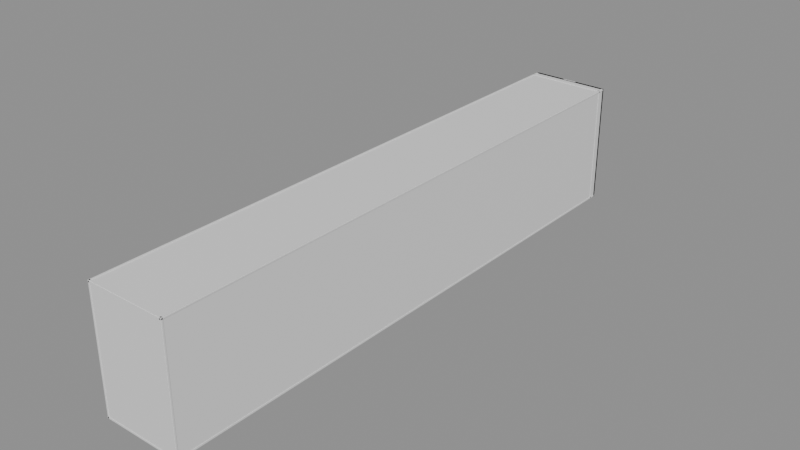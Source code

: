 # Source: Room12Walls.blend  (saved by Blender 5.2.44; exported with 4.5.12 LTS)
import bpy
from mathutils import Matrix  # noqa: F401  (used for matrix-valued properties, if any)

bpy.ops.wm.read_factory_settings(use_empty=True)
scene = bpy.context.scene
scene.name = 'Room12Walls'

# ---- collections
col_editablewalls = bpy.data.collections.new('EditableWalls'); scene.collection.children.link(col_editablewalls)
col_roomreference_locked = bpy.data.collections.new('RoomReference_LOCKED'); scene.collection.children.link(col_roomreference_locked)

# ---- materials (node trees are filled in below, after node groups)
mat_roomwallmaterial = bpy.data.materials.new('RoomWallMaterial')
mat_roomwallmaterial.diffuse_color = (0.3, 0.39, 0.42, 1.0)
mat_roomreferencematerial = bpy.data.materials.new('RoomReferenceMaterial')
mat_roomreferencematerial.diffuse_color = (0.16, 0.24, 0.28, 1.0)

# ---- material node trees
mat_roomwallmaterial.use_nodes = True; mat_roomwallmaterial.node_tree.nodes.clear()
_N = mat_roomwallmaterial.node_tree.nodes; _L = mat_roomwallmaterial.node_tree.links
n0 = _N.new('ShaderNodeBsdfPrincipled'); n0.name = 'Principled BSDF'; n0.location = (-200, 100)
n0.inputs[10].default_value = 0.005
n1 = _N.new('ShaderNodeOutputMaterial'); n1.name = 'Material Output'; n1.location = (200, 100)
_L.new(n0.outputs[0], n1.inputs[0])
n1.is_active_output = True
mat_roomreferencematerial.use_nodes = True; mat_roomreferencematerial.node_tree.nodes.clear()
_N = mat_roomreferencematerial.node_tree.nodes; _L = mat_roomreferencematerial.node_tree.links
n0 = _N.new('ShaderNodeBsdfPrincipled'); n0.name = 'Principled BSDF'; n0.location = (-200, 100)
n0.inputs[10].default_value = 0.005
n1 = _N.new('ShaderNodeOutputMaterial'); n1.name = 'Material Output'; n1.location = (200, 100)
_L.new(n0.outputs[0], n1.inputs[0])
n1.is_active_output = True

# ---- meshes
me_startsidewallleft_mesh = bpy.data.meshes.new('StartSideWallLeft_Mesh')
me_startsidewallleft_mesh.from_pydata([(-0.18, -20.4, -0.61), (0.18, -20.4, -0.61), (0.18, 20.4, -0.61), (-0.18, 20.4, -0.61), (-0.18, -20.4, 0.61), (0.18, -20.4, 0.61), (0.18, 20.4, 0.61), (-0.18, 20.4, 0.61)], [], [(0, 1, 2, 3), (4, 7, 6, 5), (0, 4, 5, 1), (1, 5, 6, 2), (2, 6, 7, 3), (4, 0, 3, 7)])
me_startsidewallleft_mesh.materials.append(mat_roomwallmaterial)
me_startsidewallleft_mesh.update()
me_startsidewallright_mesh = bpy.data.meshes.new('StartSideWallRight_Mesh')
me_startsidewallright_mesh.from_pydata([(-0.18, -20.4, -0.61), (0.18, -20.4, -0.61), (0.18, 20.4, -0.61), (-0.18, 20.4, -0.61), (-0.18, -20.4, 0.61), (0.18, -20.4, 0.61), (0.18, 20.4, 0.61), (-0.18, 20.4, 0.61)], [], [(0, 1, 2, 3), (4, 7, 6, 5), (0, 4, 5, 1), (1, 5, 6, 2), (2, 6, 7, 3), (4, 0, 3, 7)])
me_startsidewallright_mesh.materials.append(mat_roomwallmaterial)
me_startsidewallright_mesh.update()
me_exitsidewallleft_mesh = bpy.data.meshes.new('ExitSideWallLeft_Mesh')
me_exitsidewallleft_mesh.from_pydata([(-0.18, -34.91, -0.61), (0.18, -34.91, -0.61), (0.18, 34.91, -0.61), (-0.18, 34.91, -0.61), (-0.18, -34.91, 0.61), (0.18, -34.91, 0.61), (0.18, 34.91, 0.61), (-0.18, 34.91, 0.61)], [], [(0, 1, 2, 3), (4, 7, 6, 5), (0, 4, 5, 1), (1, 5, 6, 2), (2, 6, 7, 3), (4, 0, 3, 7)])
me_exitsidewallleft_mesh.materials.append(mat_roomwallmaterial)
me_exitsidewallleft_mesh.update()
me_exitsidewallright_mesh = bpy.data.meshes.new('ExitSideWallRight_Mesh')
me_exitsidewallright_mesh.from_pydata([(-0.18, -34.91, -0.61), (0.18, -34.91, -0.61), (0.18, 34.91, -0.61), (-0.18, 34.91, -0.61), (-0.18, -34.91, 0.61), (0.18, -34.91, 0.61), (0.18, 34.91, 0.61), (-0.18, 34.91, 0.61)], [], [(0, 1, 2, 3), (4, 7, 6, 5), (0, 4, 5, 1), (1, 5, 6, 2), (2, 6, 7, 3), (4, 0, 3, 7)])
me_exitsidewallright_mesh.materials.append(mat_roomwallmaterial)
me_exitsidewallright_mesh.update()
me_ref_000_hazardfloor_mesh = bpy.data.meshes.new('REF_000_HazardFloor_Mesh')
me_ref_000_hazardfloor_mesh.from_pydata([(-13.35, -95.35, -0.25), (13.35, -95.35, -0.25), (13.35, 95.35, -0.25), (-13.35, 95.35, -0.25), (-13.35, -95.35, 0.25), (13.35, -95.35, 0.25), (13.35, 95.35, 0.25), (-13.35, 95.35, 0.25)], [], [(0, 1, 2, 3), (4, 7, 6, 5), (0, 4, 5, 1), (1, 5, 6, 2), (2, 6, 7, 3), (4, 0, 3, 7)])
me_ref_000_hazardfloor_mesh.materials.append(mat_roomreferencematerial)
me_ref_000_hazardfloor_mesh.update()
me_ref_001_ceiling_mesh = bpy.data.meshes.new('REF_001_Ceiling_Mesh')
me_ref_001_ceiling_mesh.from_pydata([(-13.35, -95.35, -0.2), (13.35, -95.35, -0.2), (13.35, 95.35, -0.2), (-13.35, 95.35, -0.2), (-13.35, -95.35, 0.2), (13.35, -95.35, 0.2), (13.35, 95.35, 0.2), (-13.35, 95.35, 0.2)], [], [(0, 1, 2, 3), (4, 7, 6, 5), (0, 4, 5, 1), (1, 5, 6, 2), (2, 6, 7, 3), (4, 0, 3, 7)])
me_ref_001_ceiling_mesh.materials.append(mat_roomreferencematerial)
me_ref_001_ceiling_mesh.update()
me_ref_002_leftwall_mesh = bpy.data.meshes.new('REF_002_LeftWall_Mesh')
me_ref_002_leftwall_mesh.from_pydata([(-0.225, -95.35, -20.1), (0.225, -95.35, -20.1), (0.225, 95.35, -20.1), (-0.225, 95.35, -20.1), (-0.225, -95.35, 20.1), (0.225, -95.35, 20.1), (0.225, 95.35, 20.1), (-0.225, 95.35, 20.1)], [], [(0, 1, 2, 3), (4, 7, 6, 5), (0, 4, 5, 1), (1, 5, 6, 2), (2, 6, 7, 3), (4, 0, 3, 7)])
me_ref_002_leftwall_mesh.materials.append(mat_roomreferencematerial)
me_ref_002_leftwall_mesh.update()
me_ref_003_rightwall_mesh = bpy.data.meshes.new('REF_003_RightWall_Mesh')
me_ref_003_rightwall_mesh.from_pydata([(-0.225, -95.35, -20.1), (0.225, -95.35, -20.1), (0.225, 95.35, -20.1), (-0.225, 95.35, -20.1), (-0.225, -95.35, 20.1), (0.225, -95.35, 20.1), (0.225, 95.35, 20.1), (-0.225, 95.35, 20.1)], [], [(0, 1, 2, 3), (4, 7, 6, 5), (0, 4, 5, 1), (1, 5, 6, 2), (2, 6, 7, 3), (4, 0, 3, 7)])
me_ref_003_rightwall_mesh.materials.append(mat_roomreferencematerial)
me_ref_003_rightwall_mesh.update()
me_ref_004_backwall_mesh = bpy.data.meshes.new('REF_004_BackWall_Mesh')
me_ref_004_backwall_mesh.from_pydata([(-13.35, -0.225, -20.1), (13.35, -0.225, -20.1), (13.35, 0.225, -20.1), (-13.35, 0.225, -20.1), (-13.35, -0.225, 20.1), (13.35, -0.225, 20.1), (13.35, 0.225, 20.1), (-13.35, 0.225, 20.1)], [], [(0, 1, 2, 3), (4, 7, 6, 5), (0, 4, 5, 1), (1, 5, 6, 2), (2, 6, 7, 3), (4, 0, 3, 7)])
me_ref_004_backwall_mesh.materials.append(mat_roomreferencematerial)
me_ref_004_backwall_mesh.update()
me_ref_005_exitwall_mesh = bpy.data.meshes.new('REF_005_ExitWall_Mesh')
me_ref_005_exitwall_mesh.from_pydata([(-13.35, -0.225, -20.1), (13.35, -0.225, -20.1), (13.35, 0.225, -20.1), (-13.35, 0.225, -20.1), (-13.35, -0.225, 20.1), (13.35, -0.225, 20.1), (13.35, 0.225, 20.1), (-13.35, 0.225, 20.1)], [], [(0, 1, 2, 3), (4, 7, 6, 5), (0, 4, 5, 1), (1, 5, 6, 2), (2, 6, 7, 3), (4, 0, 3, 7)])
me_ref_005_exitwall_mesh.materials.append(mat_roomreferencematerial)
me_ref_005_exitwall_mesh.update()
me_ref_006_exitwalldoorwayleft_mesh = bpy.data.meshes.new('REF_006_ExitWallDoorwayLeft_Mesh')
me_ref_006_exitwalldoorwayleft_mesh.from_pydata([(-5.5, -0.225, -20.1), (5.5, -0.225, -20.1), (5.5, 0.225, -20.1), (-5.5, 0.225, -20.1), (-5.5, -0.225, 20.1), (5.5, -0.225, 20.1), (5.5, 0.225, 20.1), (-5.5, 0.225, 20.1)], [], [(0, 1, 2, 3), (4, 7, 6, 5), (0, 4, 5, 1), (1, 5, 6, 2), (2, 6, 7, 3), (4, 0, 3, 7)])
me_ref_006_exitwalldoorwayleft_mesh.materials.append(mat_roomreferencematerial)
me_ref_006_exitwalldoorwayleft_mesh.update()
me_ref_007_exitwalldoorwayright_mesh = bpy.data.meshes.new('REF_007_ExitWallDoorwayRight_Mesh')
me_ref_007_exitwalldoorwayright_mesh.from_pydata([(-5.5, -0.225, -20.1), (5.5, -0.225, -20.1), (5.5, 0.225, -20.1), (-5.5, 0.225, -20.1), (-5.5, -0.225, 20.1), (5.5, -0.225, 20.1), (5.5, 0.225, 20.1), (-5.5, 0.225, 20.1)], [], [(0, 1, 2, 3), (4, 7, 6, 5), (0, 4, 5, 1), (1, 5, 6, 2), (2, 6, 7, 3), (4, 0, 3, 7)])
me_ref_007_exitwalldoorwayright_mesh.materials.append(mat_roomreferencematerial)
me_ref_007_exitwalldoorwayright_mesh.update()
me_ref_008_exitwalldoorwaybelow_mesh = bpy.data.meshes.new('REF_008_ExitWallDoorwayBelow_Mesh')
me_ref_008_exitwalldoorwaybelow_mesh.from_pydata([(-2.35, -0.225, -3.845), (2.35, -0.225, -3.845), (2.35, 0.225, -3.845), (-2.35, 0.225, -3.845), (-2.35, -0.225, 3.845), (2.35, -0.225, 3.845), (2.35, 0.225, 3.845), (-2.35, 0.225, 3.845)], [], [(0, 1, 2, 3), (4, 7, 6, 5), (0, 4, 5, 1), (1, 5, 6, 2), (2, 6, 7, 3), (4, 0, 3, 7)])
me_ref_008_exitwalldoorwaybelow_mesh.materials.append(mat_roomreferencematerial)
me_ref_008_exitwalldoorwaybelow_mesh.update()
me_ref_009_exitwalldoorwayabove_mesh = bpy.data.meshes.new('REF_009_ExitWallDoorwayAbove_Mesh')
me_ref_009_exitwalldoorwayabove_mesh.from_pydata([(-2.35, -0.225, -13.81), (2.35, -0.225, -13.81), (2.35, 0.225, -13.81), (-2.35, 0.225, -13.81), (-2.35, -0.225, 13.81), (2.35, -0.225, 13.81), (2.35, 0.225, 13.81), (-2.35, 0.225, 13.81)], [], [(0, 1, 2, 3), (4, 7, 6, 5), (0, 4, 5, 1), (1, 5, 6, 2), (2, 6, 7, 3), (4, 0, 3, 7)])
me_ref_009_exitwalldoorwayabove_mesh.materials.append(mat_roomreferencematerial)
me_ref_009_exitwalldoorwayabove_mesh.update()
me_ref_010_safestart_mesh = bpy.data.meshes.new('REF_010_SafeStart_Mesh')
me_ref_010_safestart_mesh.from_pydata([(-6.0, -20.5, -0.25), (6.0, -20.5, -0.25), (6.0, 20.5, -0.25), (-6.0, 20.5, -0.25), (-6.0, -20.5, 0.25), (6.0, -20.5, 0.25), (6.0, 20.5, 0.25), (-6.0, 20.5, 0.25)], [], [(0, 1, 2, 3), (4, 7, 6, 5), (0, 4, 5, 1), (1, 5, 6, 2), (2, 6, 7, 3), (4, 0, 3, 7)])
me_ref_010_safestart_mesh.materials.append(mat_roomreferencematerial)
me_ref_010_safestart_mesh.update()
me_ref_011_dropbarrier_mesh = bpy.data.meshes.new('REF_011_DropBarrier_Mesh')
me_ref_011_dropbarrier_mesh.from_pydata([(-6.0, -0.275, -1.5), (6.0, -0.275, -1.5), (6.0, 0.275, -1.5), (-6.0, 0.275, -1.5), (-6.0, -0.275, 1.5), (6.0, -0.275, 1.5), (6.0, 0.275, 1.5), (-6.0, 0.275, 1.5)], [], [(0, 1, 2, 3), (4, 7, 6, 5), (0, 4, 5, 1), (1, 5, 6, 2), (2, 6, 7, 3), (4, 0, 3, 7)])
me_ref_011_dropbarrier_mesh.materials.append(mat_roomreferencematerial)
me_ref_011_dropbarrier_mesh.update()
me_ref_012_gravityelasticmembrane_mesh = bpy.data.meshes.new('REF_012_GravityElasticMembrane_Mesh')
me_ref_012_gravityelasticmembrane_mesh.from_pydata([(-7.0, -12.5, -0.25), (7.0, -12.5, -0.25), (7.0, 12.5, -0.25), (-7.0, 12.5, -0.25), (-7.0, -12.5, 0.25), (7.0, -12.5, 0.25), (7.0, 12.5, 0.25), (-7.0, 12.5, 0.25)], [], [(0, 1, 2, 3), (4, 7, 6, 5), (0, 4, 5, 1), (1, 5, 6, 2), (2, 6, 7, 3), (4, 0, 3, 7)])
me_ref_012_gravityelasticmembrane_mesh.materials.append(mat_roomreferencematerial)
me_ref_012_gravityelasticmembrane_mesh.update()
me_ref_013_secondgravityelasticmembrane_mesh = bpy.data.meshes.new('REF_013_SecondGravityElasticMembrane_Mesh')
me_ref_013_secondgravityelasticmembrane_mesh.from_pydata([(-7.0, -8.0, -0.25), (7.0, -8.0, -0.25), (7.0, 8.0, -0.25), (-7.0, 8.0, -0.25), (-7.0, -8.0, 0.25), (7.0, -8.0, 0.25), (7.0, 8.0, 0.25), (-7.0, 8.0, 0.25)], [], [(0, 1, 2, 3), (4, 7, 6, 5), (0, 4, 5, 1), (1, 5, 6, 2), (2, 6, 7, 3), (4, 0, 3, 7)])
me_ref_013_secondgravityelasticmembrane_mesh.materials.append(mat_roomreferencematerial)
me_ref_013_secondgravityelasticmembrane_mesh.update()
me_ref_014_exitdeck_mesh = bpy.data.meshes.new('REF_014_ExitDeck_Mesh')
me_ref_014_exitdeck_mesh.from_pydata([(-9.0, -34.88, -0.25), (9.0, -34.88, -0.25), (9.0, 34.88, -0.25), (-9.0, 34.88, -0.25), (-9.0, -34.88, 0.25), (9.0, -34.88, 0.25), (9.0, 34.88, 0.25), (-9.0, 34.88, 0.25)], [], [(0, 1, 2, 3), (4, 7, 6, 5), (0, 4, 5, 1), (1, 5, 6, 2), (2, 6, 7, 3), (4, 0, 3, 7)])
me_ref_014_exitdeck_mesh.materials.append(mat_roomreferencematerial)
me_ref_014_exitdeck_mesh.update()
me_ref_015_exitcorridorfloor_mesh = bpy.data.meshes.new('REF_015_ExitCorridorFloor_Mesh')
me_ref_015_exitcorridorfloor_mesh.from_pydata([(-1.825, -5.265, -0.12), (1.825, -5.265, -0.12), (1.825, 5.265, -0.12), (-1.825, 5.265, -0.12), (-1.825, -5.265, 0.12), (1.825, -5.265, 0.12), (1.825, 5.265, 0.12), (-1.825, 5.265, 0.12)], [], [(0, 1, 2, 3), (4, 7, 6, 5), (0, 4, 5, 1), (1, 5, 6, 2), (2, 6, 7, 3), (4, 0, 3, 7)])
me_ref_015_exitcorridorfloor_mesh.materials.append(mat_roomreferencematerial)
me_ref_015_exitcorridorfloor_mesh.update()
me_ref_016_exitcorridorceiling_mesh = bpy.data.meshes.new('REF_016_ExitCorridorCeiling_Mesh')
me_ref_016_exitcorridorceiling_mesh.from_pydata([(-1.825, -4.8, -0.12), (1.825, -4.8, -0.12), (1.825, 4.8, -0.12), (-1.825, 4.8, -0.12), (-1.825, -4.8, 0.12), (1.825, -4.8, 0.12), (1.825, 4.8, 0.12), (-1.825, 4.8, 0.12)], [], [(0, 1, 2, 3), (4, 7, 6, 5), (0, 4, 5, 1), (1, 5, 6, 2), (2, 6, 7, 3), (4, 0, 3, 7)])
me_ref_016_exitcorridorceiling_mesh.materials.append(mat_roomreferencematerial)
me_ref_016_exitcorridorceiling_mesh.update()
me_ref_017_exitcorridorleftwall_mesh = bpy.data.meshes.new('REF_017_ExitCorridorLeftWall_Mesh')
me_ref_017_exitcorridorleftwall_mesh.from_pydata([(-0.12, -5.12, -2.07), (0.12, -5.12, -2.07), (0.12, 5.12, -2.07), (-0.12, 5.12, -2.07), (-0.12, -5.12, 2.07), (0.12, -5.12, 2.07), (0.12, 5.12, 2.07), (-0.12, 5.12, 2.07)], [], [(0, 1, 2, 3), (4, 7, 6, 5), (0, 4, 5, 1), (1, 5, 6, 2), (2, 6, 7, 3), (4, 0, 3, 7)])
me_ref_017_exitcorridorleftwall_mesh.materials.append(mat_roomreferencematerial)
me_ref_017_exitcorridorleftwall_mesh.update()
me_ref_018_exitcorridorrightwall_mesh = bpy.data.meshes.new('REF_018_ExitCorridorRightWall_Mesh')
me_ref_018_exitcorridorrightwall_mesh.from_pydata([(-0.12, -5.12, -2.07), (0.12, -5.12, -2.07), (0.12, 5.12, -2.07), (-0.12, 5.12, -2.07), (-0.12, -5.12, 2.07), (0.12, -5.12, 2.07), (0.12, 5.12, 2.07), (-0.12, 5.12, 2.07)], [], [(0, 1, 2, 3), (4, 7, 6, 5), (0, 4, 5, 1), (1, 5, 6, 2), (2, 6, 7, 3), (4, 0, 3, 7)])
me_ref_018_exitcorridorrightwall_mesh.materials.append(mat_roomreferencematerial)
me_ref_018_exitcorridorrightwall_mesh.update()
me_ref_019_exitcorridorendwall_mesh = bpy.data.meshes.new('REF_019_ExitCorridorEndWall_Mesh')
me_ref_019_exitcorridorendwall_mesh.from_pydata([(-2.065, -0.12, -2.07), (2.065, -0.12, -2.07), (2.065, 0.12, -2.07), (-2.065, 0.12, -2.07), (-2.065, -0.12, 2.07), (2.065, -0.12, 2.07), (2.065, 0.12, 2.07), (-2.065, 0.12, 2.07)], [], [(0, 1, 2, 3), (4, 7, 6, 5), (0, 4, 5, 1), (1, 5, 6, 2), (2, 6, 7, 3), (4, 0, 3, 7)])
me_ref_019_exitcorridorendwall_mesh.materials.append(mat_roomreferencematerial)
me_ref_019_exitcorridorendwall_mesh.update()
me_ref_020_framecollision_mesh = bpy.data.meshes.new('REF_020_FrameCollision_Mesh')
me_ref_020_framecollision_mesh.from_pydata([(-0.75, -0.19, -2.01), (0.75, -0.19, -2.01), (0.75, 0.19, -2.01), (-0.75, 0.19, -2.01), (-0.75, -0.19, 2.01), (0.75, -0.19, 2.01), (0.75, 0.19, 2.01), (-0.75, 0.19, 2.01)], [], [(0, 1, 2, 3), (4, 7, 6, 5), (0, 4, 5, 1), (1, 5, 6, 2), (2, 6, 7, 3), (4, 0, 3, 7)])
me_ref_020_framecollision_mesh.materials.append(mat_roomreferencematerial)
me_ref_020_framecollision_mesh.update()
me_ref_021_closeddoorblocker_mesh = bpy.data.meshes.new('REF_021_ClosedDoorBlocker_Mesh')
me_ref_021_closeddoorblocker_mesh.from_pydata([(-1.85, -0.17, -2.07), (1.85, -0.17, -2.07), (1.85, 0.17, -2.07), (-1.85, 0.17, -2.07), (-1.85, -0.17, 2.07), (1.85, -0.17, 2.07), (1.85, 0.17, 2.07), (-1.85, 0.17, 2.07)], [], [(0, 1, 2, 3), (4, 7, 6, 5), (0, 4, 5, 1), (1, 5, 6, 2), (2, 6, 7, 3), (4, 0, 3, 7)])
me_ref_021_closeddoorblocker_mesh.materials.append(mat_roomreferencematerial)
me_ref_021_closeddoorblocker_mesh.update()
me_ref_022_exitdoorbackingleft_mesh = bpy.data.meshes.new('REF_022_ExitDoorBackingLeft_Mesh')
me_ref_022_exitdoorbackingleft_mesh.from_pydata([(-5.5, -0.21, -20.1), (5.5, -0.21, -20.1), (5.5, 0.21, -20.1), (-5.5, 0.21, -20.1), (-5.5, -0.21, 20.1), (5.5, -0.21, 20.1), (5.5, 0.21, 20.1), (-5.5, 0.21, 20.1)], [], [(0, 1, 2, 3), (4, 7, 6, 5), (0, 4, 5, 1), (1, 5, 6, 2), (2, 6, 7, 3), (4, 0, 3, 7)])
me_ref_022_exitdoorbackingleft_mesh.materials.append(mat_roomreferencematerial)
me_ref_022_exitdoorbackingleft_mesh.update()
me_ref_023_exitdoorbackingright_mesh = bpy.data.meshes.new('REF_023_ExitDoorBackingRight_Mesh')
me_ref_023_exitdoorbackingright_mesh.from_pydata([(-5.5, -0.21, -20.1), (5.5, -0.21, -20.1), (5.5, 0.21, -20.1), (-5.5, 0.21, -20.1), (-5.5, -0.21, 20.1), (5.5, -0.21, 20.1), (5.5, 0.21, 20.1), (-5.5, 0.21, 20.1)], [], [(0, 1, 2, 3), (4, 7, 6, 5), (0, 4, 5, 1), (1, 5, 6, 2), (2, 6, 7, 3), (4, 0, 3, 7)])
me_ref_023_exitdoorbackingright_mesh.materials.append(mat_roomreferencematerial)
me_ref_023_exitdoorbackingright_mesh.update()
me_ref_024_exitdoorbackingbelow_mesh = bpy.data.meshes.new('REF_024_ExitDoorBackingBelow_Mesh')
me_ref_024_exitdoorbackingbelow_mesh.from_pydata([(-2.35, -0.21, -3.845), (2.35, -0.21, -3.845), (2.35, 0.21, -3.845), (-2.35, 0.21, -3.845), (-2.35, -0.21, 3.845), (2.35, -0.21, 3.845), (2.35, 0.21, 3.845), (-2.35, 0.21, 3.845)], [], [(0, 1, 2, 3), (4, 7, 6, 5), (0, 4, 5, 1), (1, 5, 6, 2), (2, 6, 7, 3), (4, 0, 3, 7)])
me_ref_024_exitdoorbackingbelow_mesh.materials.append(mat_roomreferencematerial)
me_ref_024_exitdoorbackingbelow_mesh.update()
me_ref_025_exitdoorbackingabove_mesh = bpy.data.meshes.new('REF_025_ExitDoorBackingAbove_Mesh')
me_ref_025_exitdoorbackingabove_mesh.from_pydata([(-2.35, -0.21, -14.06), (2.35, -0.21, -14.06), (2.35, 0.21, -14.06), (-2.35, 0.21, -14.06), (-2.35, -0.21, 14.06), (2.35, -0.21, 14.06), (2.35, 0.21, 14.06), (-2.35, 0.21, 14.06)], [], [(0, 1, 2, 3), (4, 7, 6, 5), (0, 4, 5, 1), (1, 5, 6, 2), (2, 6, 7, 3), (4, 0, 3, 7)])
me_ref_025_exitdoorbackingabove_mesh.materials.append(mat_roomreferencematerial)
me_ref_025_exitdoorbackingabove_mesh.update()

# ---- objects
ob_startsidewallleft = bpy.data.objects.new('StartSideWallLeft', me_startsidewallleft_mesh)
ob_startsidewallright = bpy.data.objects.new('StartSideWallRight', me_startsidewallright_mesh)
ob_exitsidewallleft = bpy.data.objects.new('ExitSideWallLeft', me_exitsidewallleft_mesh)
ob_exitsidewallright = bpy.data.objects.new('ExitSideWallRight', me_exitsidewallright_mesh)
ob_ref_000_hazardfloor = bpy.data.objects.new('REF_000_HazardFloor', me_ref_000_hazardfloor_mesh)
ob_ref_001_ceiling = bpy.data.objects.new('REF_001_Ceiling', me_ref_001_ceiling_mesh)
ob_ref_002_leftwall = bpy.data.objects.new('REF_002_LeftWall', me_ref_002_leftwall_mesh)
ob_ref_003_rightwall = bpy.data.objects.new('REF_003_RightWall', me_ref_003_rightwall_mesh)
ob_ref_004_backwall = bpy.data.objects.new('REF_004_BackWall', me_ref_004_backwall_mesh)
ob_ref_005_exitwall = bpy.data.objects.new('REF_005_ExitWall', me_ref_005_exitwall_mesh)
ob_ref_006_exitwalldoorwayleft = bpy.data.objects.new('REF_006_ExitWallDoorwayLeft', me_ref_006_exitwalldoorwayleft_mesh)
ob_ref_007_exitwalldoorwayright = bpy.data.objects.new('REF_007_ExitWallDoorwayRight', me_ref_007_exitwalldoorwayright_mesh)
ob_ref_008_exitwalldoorwaybelow = bpy.data.objects.new('REF_008_ExitWallDoorwayBelow', me_ref_008_exitwalldoorwaybelow_mesh)
ob_ref_009_exitwalldoorwayabove = bpy.data.objects.new('REF_009_ExitWallDoorwayAbove', me_ref_009_exitwalldoorwayabove_mesh)
ob_ref_010_safestart = bpy.data.objects.new('REF_010_SafeStart', me_ref_010_safestart_mesh)
ob_ref_011_dropbarrier = bpy.data.objects.new('REF_011_DropBarrier', me_ref_011_dropbarrier_mesh)
ob_ref_012_gravityelasticmembrane = bpy.data.objects.new('REF_012_GravityElasticMembrane', me_ref_012_gravityelasticmembrane_mesh)
ob_ref_013_secondgravityelasticmembrane = bpy.data.objects.new('REF_013_SecondGravityElasticMembrane', me_ref_013_secondgravityelasticmembrane_mesh)
ob_ref_014_exitdeck = bpy.data.objects.new('REF_014_ExitDeck', me_ref_014_exitdeck_mesh)
ob_ref_015_exitcorridorfloor = bpy.data.objects.new('REF_015_ExitCorridorFloor', me_ref_015_exitcorridorfloor_mesh)
ob_ref_016_exitcorridorceiling = bpy.data.objects.new('REF_016_ExitCorridorCeiling', me_ref_016_exitcorridorceiling_mesh)
ob_ref_017_exitcorridorleftwall = bpy.data.objects.new('REF_017_ExitCorridorLeftWall', me_ref_017_exitcorridorleftwall_mesh)
ob_ref_018_exitcorridorrightwall = bpy.data.objects.new('REF_018_ExitCorridorRightWall', me_ref_018_exitcorridorrightwall_mesh)
ob_ref_019_exitcorridorendwall = bpy.data.objects.new('REF_019_ExitCorridorEndWall', me_ref_019_exitcorridorendwall_mesh)
ob_ref_020_framecollision = bpy.data.objects.new('REF_020_FrameCollision', me_ref_020_framecollision_mesh)
ob_ref_021_closeddoorblocker = bpy.data.objects.new('REF_021_ClosedDoorBlocker', me_ref_021_closeddoorblocker_mesh)
ob_ref_022_exitdoorbackingleft = bpy.data.objects.new('REF_022_ExitDoorBackingLeft', me_ref_022_exitdoorbackingleft_mesh)
ob_ref_023_exitdoorbackingright = bpy.data.objects.new('REF_023_ExitDoorBackingRight', me_ref_023_exitdoorbackingright_mesh)
ob_ref_024_exitdoorbackingbelow = bpy.data.objects.new('REF_024_ExitDoorBackingBelow', me_ref_024_exitdoorbackingbelow_mesh)
ob_ref_025_exitdoorbackingabove = bpy.data.objects.new('REF_025_ExitDoorBackingAbove', me_ref_025_exitdoorbackingabove_mesh)

# ---- transforms, parenting, visibility, modifiers, constraints
ob_startsidewallleft.location = (-6.18, -29.38, 22.49)
ob_startsidewallright.location = (6.18, -29.38, 22.49)
ob_exitsidewallleft.location = (-9.18, 101.9, 4.49)
ob_exitsidewallright.location = (9.18, 101.9, 4.49)
ob_ref_000_hazardfloor.location = (0.0, 45.0, -3.25)
ob_ref_000_hazardfloor.hide_select = True
ob_ref_001_ceiling.location = (0.0, 45.0, 36.2)
ob_ref_001_ceiling.hide_select = True
ob_ref_002_leftwall.location = (-13.0, 45.0, 16.5)
ob_ref_002_leftwall.hide_select = True
ob_ref_003_rightwall.location = (13.0, 45.0, 16.5)
ob_ref_003_rightwall.hide_select = True
ob_ref_004_backwall.location = (0.0, -50.0, 16.5)
ob_ref_004_backwall.hide_select = True
ob_ref_005_exitwall.location = (0.0, 140.0, 16.5)
ob_ref_005_exitwall.hide_select = True
ob_ref_006_exitwalldoorwayleft.location = (-7.85, 140.0, 16.5)
ob_ref_006_exitwalldoorwayleft.hide_select = True
ob_ref_007_exitwalldoorwayright.location = (7.85, 140.0, 16.5)
ob_ref_007_exitwalldoorwayright.hide_select = True
ob_ref_008_exitwalldoorwaybelow.location = (0.0, 140.0, 0.245)
ob_ref_008_exitwalldoorwaybelow.hide_select = True
ob_ref_009_exitwalldoorwayabove.location = (0.0, 140.0, 22.78)
ob_ref_009_exitwalldoorwayabove.hide_select = True
ob_ref_010_safestart.location = (0.0, -29.5, 22.0)
ob_ref_010_safestart.hide_select = True
ob_ref_011_dropbarrier.location = (0.0, -8.75, 23.75)
ob_ref_011_dropbarrier.hide_select = True
ob_ref_012_gravityelasticmembrane.location = (0.0, 7.0, 2.0)
ob_ref_012_gravityelasticmembrane.hide_select = True
ob_ref_013_secondgravityelasticmembrane.location = (0.0, 60.0, 2.0)
ob_ref_013_secondgravityelasticmembrane.hide_select = True
ob_ref_014_exitdeck.location = (0.0, 101.9, 4.0)
ob_ref_014_exitdeck.hide_select = True
ob_ref_015_exitcorridorfloor.location = (0.0, 142.0, 4.13)
ob_ref_015_exitcorridorfloor.hide_select = True
ob_ref_016_exitcorridorceiling.location = (0.0, 142.5, 8.27)
ob_ref_016_exitcorridorceiling.hide_select = True
ob_ref_017_exitcorridorleftwall.location = (-1.945, 142.2, 6.2)
ob_ref_017_exitcorridorleftwall.hide_select = True
ob_ref_018_exitcorridorrightwall.location = (1.945, 142.2, 6.2)
ob_ref_018_exitcorridorrightwall.hide_select = True
ob_ref_019_exitcorridorendwall.location = (0.0, 147.3, 6.2)
ob_ref_019_exitcorridorendwall.hide_select = True
ob_ref_020_framecollision.location = (-3.1, 137.1, 6.26)
ob_ref_020_framecollision.hide_select = True
ob_ref_021_closeddoorblocker.location = (0.0, 137.6, 6.32)
ob_ref_021_closeddoorblocker.hide_select = True
ob_ref_022_exitdoorbackingleft.location = (-7.85, 137.6, 16.5)
ob_ref_022_exitdoorbackingleft.hide_select = True
ob_ref_023_exitdoorbackingright.location = (7.85, 137.6, 16.5)
ob_ref_023_exitdoorbackingright.hide_select = True
ob_ref_024_exitdoorbackingbelow.location = (0.0, 137.6, 0.245)
ob_ref_024_exitdoorbackingbelow.hide_select = True
ob_ref_025_exitdoorbackingabove.location = (0.0, 137.6, 22.53)
ob_ref_025_exitdoorbackingabove.hide_select = True

# ---- collection membership
col_editablewalls.objects.link(ob_startsidewallleft)
col_editablewalls.objects.link(ob_startsidewallright)
col_editablewalls.objects.link(ob_exitsidewallleft)
col_editablewalls.objects.link(ob_exitsidewallright)
col_roomreference_locked.objects.link(ob_ref_000_hazardfloor)
col_roomreference_locked.objects.link(ob_ref_001_ceiling)
col_roomreference_locked.objects.link(ob_ref_002_leftwall)
col_roomreference_locked.objects.link(ob_ref_003_rightwall)
col_roomreference_locked.objects.link(ob_ref_004_backwall)
col_roomreference_locked.objects.link(ob_ref_005_exitwall)
col_roomreference_locked.objects.link(ob_ref_006_exitwalldoorwayleft)
col_roomreference_locked.objects.link(ob_ref_007_exitwalldoorwayright)
col_roomreference_locked.objects.link(ob_ref_008_exitwalldoorwaybelow)
col_roomreference_locked.objects.link(ob_ref_009_exitwalldoorwayabove)
col_roomreference_locked.objects.link(ob_ref_010_safestart)
col_roomreference_locked.objects.link(ob_ref_011_dropbarrier)
col_roomreference_locked.objects.link(ob_ref_012_gravityelasticmembrane)
col_roomreference_locked.objects.link(ob_ref_013_secondgravityelasticmembrane)
col_roomreference_locked.objects.link(ob_ref_014_exitdeck)
col_roomreference_locked.objects.link(ob_ref_015_exitcorridorfloor)
col_roomreference_locked.objects.link(ob_ref_016_exitcorridorceiling)
col_roomreference_locked.objects.link(ob_ref_017_exitcorridorleftwall)
col_roomreference_locked.objects.link(ob_ref_018_exitcorridorrightwall)
col_roomreference_locked.objects.link(ob_ref_019_exitcorridorendwall)
col_roomreference_locked.objects.link(ob_ref_020_framecollision)
col_roomreference_locked.objects.link(ob_ref_021_closeddoorblocker)
col_roomreference_locked.objects.link(ob_ref_022_exitdoorbackingleft)
col_roomreference_locked.objects.link(ob_ref_023_exitdoorbackingright)
col_roomreference_locked.objects.link(ob_ref_024_exitdoorbackingbelow)
col_roomreference_locked.objects.link(ob_ref_025_exitdoorbackingabove)

# ---- scene / render settings (as saved in the file)
scene.frame_start = 1; scene.frame_end = 250; scene.frame_set(1)
scene.render.engine = 'BLENDER_EEVEE_NEXT'
scene.render.image_settings.exr_codec = 'NONE'
scene.render.use_bake_clear = False
scene.render.bake_margin = 0
scene.render.bake_bias = 0.0
scene.render.bake_samples = 0
scene.render.simplify_subdivision_render = 0
scene.render.simplify_child_particles_render = 0.0
scene.render.compositor_device = 'GPU'
scene.eevee.use_volume_custom_range = False
scene.eevee.gtao_distance = 0.0
scene.eevee.use_fast_gi = False
scene.eevee.fast_gi_thickness_near = 0.1
scene.eevee.fast_gi_thickness_far = 0.0
scene.eevee.ray_tracing_options.screen_trace_thickness = 0.1
bpy.context.view_layer.update()

# ---- added for rendering (the .blend has no active camera and no usable light): camera, sun + grey world if the file has none
cam_auto = bpy.data.cameras.new('AutoCamera')
cam_auto.lens = 50.0
cam_auto.sensor_width = 36.0
cam_auto.clip_end = 3305.54
ob_auto_camera = bpy.data.objects.new('AutoCamera', cam_auto)
scene.collection.objects.link(ob_auto_camera)
ob_auto_camera.location = (188.351, -177.486, 167.18)
ob_auto_camera.rotation_euler = (1.09748, -7.21219e-08, 0.694738)
scene.camera = ob_auto_camera
light_auto_sun = bpy.data.lights.new('AutoSun', 'SUN')
light_auto_sun.energy = 3.0
light_auto_sun.angle = 0.0523599
ob_auto_sun = bpy.data.objects.new('AutoSun', light_auto_sun)
scene.collection.objects.link(ob_auto_sun)
ob_auto_sun.rotation_euler = (0.872665, 0.174533, 0.523599)
if scene.world is None:
    world_auto = bpy.data.worlds.new('AutoWorld')
    world_auto.color = (0.3, 0.3, 0.3)
    scene.world = world_auto
bpy.context.view_layer.update()
